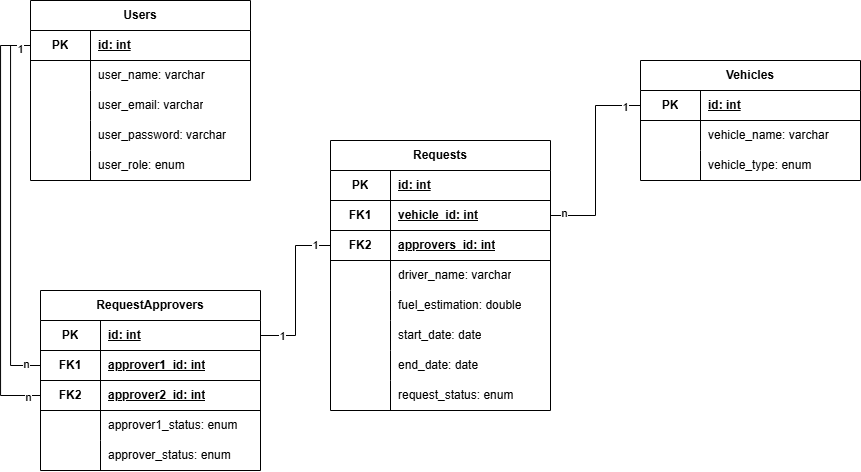

The diagram above was exported from draw.io. Its source (the exported page's mxGraphModel, read from the mxfile embedded in the PNG):
<mxGraphModel dx="1125" dy="629" grid="1" gridSize="10" guides="1" tooltips="1" connect="1" arrows="1" fold="1" page="1" pageScale="1" pageWidth="827" pageHeight="1169" math="0" shadow="0">
  <root>
    <mxCell id="0" />
    <mxCell id="1" parent="0" />
    <mxCell id="2" value="Users" style="shape=table;startSize=30;container=1;collapsible=1;childLayout=tableLayout;fixedRows=1;rowLines=0;fontStyle=1;align=center;resizeLast=1;html=1;whiteSpace=wrap;" vertex="1" parent="1">
      <mxGeometry x="30" y="40" width="220" height="180" as="geometry">
        <mxRectangle x="120" y="390" width="70" height="30" as="alternateBounds" />
      </mxGeometry>
    </mxCell>
    <mxCell id="3" value="" style="shape=tableRow;horizontal=0;startSize=0;swimlaneHead=0;swimlaneBody=0;fillColor=none;collapsible=0;dropTarget=0;points=[[0,0.5],[1,0.5]];portConstraint=eastwest;top=0;left=0;right=0;bottom=1;html=1;" vertex="1" parent="2">
      <mxGeometry y="30" width="220" height="30" as="geometry" />
    </mxCell>
    <mxCell id="4" value="PK" style="shape=partialRectangle;connectable=0;fillColor=none;top=0;left=0;bottom=0;right=0;fontStyle=1;overflow=hidden;html=1;whiteSpace=wrap;" vertex="1" parent="3">
      <mxGeometry width="60" height="30" as="geometry">
        <mxRectangle width="60" height="30" as="alternateBounds" />
      </mxGeometry>
    </mxCell>
    <mxCell id="5" value="id: int" style="shape=partialRectangle;connectable=0;fillColor=none;top=0;left=0;bottom=0;right=0;align=left;spacingLeft=6;fontStyle=5;overflow=hidden;html=1;whiteSpace=wrap;" vertex="1" parent="3">
      <mxGeometry x="60" width="160" height="30" as="geometry">
        <mxRectangle width="160" height="30" as="alternateBounds" />
      </mxGeometry>
    </mxCell>
    <mxCell id="6" value="" style="shape=tableRow;horizontal=0;startSize=0;swimlaneHead=0;swimlaneBody=0;fillColor=none;collapsible=0;dropTarget=0;points=[[0,0.5],[1,0.5]];portConstraint=eastwest;top=0;left=0;right=0;bottom=0;html=1;" vertex="1" parent="2">
      <mxGeometry y="60" width="220" height="30" as="geometry" />
    </mxCell>
    <mxCell id="7" value="" style="shape=partialRectangle;connectable=0;fillColor=none;top=0;left=0;bottom=0;right=0;editable=1;overflow=hidden;html=1;whiteSpace=wrap;" vertex="1" parent="6">
      <mxGeometry width="60" height="30" as="geometry">
        <mxRectangle width="60" height="30" as="alternateBounds" />
      </mxGeometry>
    </mxCell>
    <mxCell id="8" value="user_name: varchar" style="shape=partialRectangle;connectable=0;fillColor=none;top=0;left=0;bottom=0;right=0;align=left;spacingLeft=6;overflow=hidden;html=1;whiteSpace=wrap;" vertex="1" parent="6">
      <mxGeometry x="60" width="160" height="30" as="geometry">
        <mxRectangle width="160" height="30" as="alternateBounds" />
      </mxGeometry>
    </mxCell>
    <mxCell id="9" value="" style="shape=tableRow;horizontal=0;startSize=0;swimlaneHead=0;swimlaneBody=0;fillColor=none;collapsible=0;dropTarget=0;points=[[0,0.5],[1,0.5]];portConstraint=eastwest;top=0;left=0;right=0;bottom=0;html=1;" vertex="1" parent="2">
      <mxGeometry y="90" width="220" height="30" as="geometry" />
    </mxCell>
    <mxCell id="10" value="" style="shape=partialRectangle;connectable=0;fillColor=none;top=0;left=0;bottom=0;right=0;editable=1;overflow=hidden;html=1;whiteSpace=wrap;" vertex="1" parent="9">
      <mxGeometry width="60" height="30" as="geometry">
        <mxRectangle width="60" height="30" as="alternateBounds" />
      </mxGeometry>
    </mxCell>
    <mxCell id="11" value="user_email: varchar" style="shape=partialRectangle;connectable=0;fillColor=none;top=0;left=0;bottom=0;right=0;align=left;spacingLeft=6;overflow=hidden;html=1;whiteSpace=wrap;" vertex="1" parent="9">
      <mxGeometry x="60" width="160" height="30" as="geometry">
        <mxRectangle width="160" height="30" as="alternateBounds" />
      </mxGeometry>
    </mxCell>
    <mxCell id="12" value="" style="shape=tableRow;horizontal=0;startSize=0;swimlaneHead=0;swimlaneBody=0;fillColor=none;collapsible=0;dropTarget=0;points=[[0,0.5],[1,0.5]];portConstraint=eastwest;top=0;left=0;right=0;bottom=0;html=1;" vertex="1" parent="2">
      <mxGeometry y="120" width="220" height="30" as="geometry" />
    </mxCell>
    <mxCell id="13" value="" style="shape=partialRectangle;connectable=0;fillColor=none;top=0;left=0;bottom=0;right=0;editable=1;overflow=hidden;html=1;whiteSpace=wrap;" vertex="1" parent="12">
      <mxGeometry width="60" height="30" as="geometry">
        <mxRectangle width="60" height="30" as="alternateBounds" />
      </mxGeometry>
    </mxCell>
    <mxCell id="14" value="user_password: varchar" style="shape=partialRectangle;connectable=0;fillColor=none;top=0;left=0;bottom=0;right=0;align=left;spacingLeft=6;overflow=hidden;html=1;whiteSpace=wrap;" vertex="1" parent="12">
      <mxGeometry x="60" width="160" height="30" as="geometry">
        <mxRectangle width="160" height="30" as="alternateBounds" />
      </mxGeometry>
    </mxCell>
    <mxCell id="15" value="" style="shape=tableRow;horizontal=0;startSize=0;swimlaneHead=0;swimlaneBody=0;fillColor=none;collapsible=0;dropTarget=0;points=[[0,0.5],[1,0.5]];portConstraint=eastwest;top=0;left=0;right=0;bottom=0;html=1;" vertex="1" parent="2">
      <mxGeometry y="150" width="220" height="30" as="geometry" />
    </mxCell>
    <mxCell id="16" value="" style="shape=partialRectangle;connectable=0;fillColor=none;top=0;left=0;bottom=0;right=0;editable=1;overflow=hidden;html=1;whiteSpace=wrap;" vertex="1" parent="15">
      <mxGeometry width="60" height="30" as="geometry">
        <mxRectangle width="60" height="30" as="alternateBounds" />
      </mxGeometry>
    </mxCell>
    <mxCell id="17" value="user_role: enum" style="shape=partialRectangle;connectable=0;fillColor=none;top=0;left=0;bottom=0;right=0;align=left;spacingLeft=6;overflow=hidden;html=1;whiteSpace=wrap;" vertex="1" parent="15">
      <mxGeometry x="60" width="160" height="30" as="geometry">
        <mxRectangle width="160" height="30" as="alternateBounds" />
      </mxGeometry>
    </mxCell>
    <mxCell id="18" value="Requests" style="shape=table;startSize=30;container=1;collapsible=1;childLayout=tableLayout;fixedRows=1;rowLines=0;fontStyle=1;align=center;resizeLast=1;html=1;whiteSpace=wrap;" vertex="1" parent="1">
      <mxGeometry x="330" y="180" width="220" height="270" as="geometry">
        <mxRectangle x="120" y="390" width="70" height="30" as="alternateBounds" />
      </mxGeometry>
    </mxCell>
    <mxCell id="19" value="" style="shape=tableRow;horizontal=0;startSize=0;swimlaneHead=0;swimlaneBody=0;fillColor=none;collapsible=0;dropTarget=0;points=[[0,0.5],[1,0.5]];portConstraint=eastwest;top=0;left=0;right=0;bottom=1;html=1;" vertex="1" parent="18">
      <mxGeometry y="30" width="220" height="30" as="geometry" />
    </mxCell>
    <mxCell id="20" value="PK" style="shape=partialRectangle;connectable=0;fillColor=none;top=0;left=0;bottom=0;right=0;fontStyle=1;overflow=hidden;html=1;whiteSpace=wrap;" vertex="1" parent="19">
      <mxGeometry width="60" height="30" as="geometry">
        <mxRectangle width="60" height="30" as="alternateBounds" />
      </mxGeometry>
    </mxCell>
    <mxCell id="21" value="id: int" style="shape=partialRectangle;connectable=0;fillColor=none;top=0;left=0;bottom=0;right=0;align=left;spacingLeft=6;fontStyle=5;overflow=hidden;html=1;whiteSpace=wrap;" vertex="1" parent="19">
      <mxGeometry x="60" width="160" height="30" as="geometry">
        <mxRectangle width="160" height="30" as="alternateBounds" />
      </mxGeometry>
    </mxCell>
    <mxCell id="22" value="" style="shape=tableRow;horizontal=0;startSize=0;swimlaneHead=0;swimlaneBody=0;fillColor=none;collapsible=0;dropTarget=0;points=[[0,0.5],[1,0.5]];portConstraint=eastwest;top=0;left=0;right=0;bottom=1;html=1;" vertex="1" parent="18">
      <mxGeometry y="60" width="220" height="30" as="geometry" />
    </mxCell>
    <mxCell id="23" value="FK1" style="shape=partialRectangle;connectable=0;fillColor=none;top=0;left=0;bottom=0;right=0;fontStyle=1;overflow=hidden;html=1;whiteSpace=wrap;" vertex="1" parent="22">
      <mxGeometry width="60" height="30" as="geometry">
        <mxRectangle width="60" height="30" as="alternateBounds" />
      </mxGeometry>
    </mxCell>
    <mxCell id="24" value="vehicle_id: int" style="shape=partialRectangle;connectable=0;fillColor=none;top=0;left=0;bottom=0;right=0;align=left;spacingLeft=6;fontStyle=5;overflow=hidden;html=1;whiteSpace=wrap;" vertex="1" parent="22">
      <mxGeometry x="60" width="160" height="30" as="geometry">
        <mxRectangle width="160" height="30" as="alternateBounds" />
      </mxGeometry>
    </mxCell>
    <mxCell id="25" value="" style="shape=tableRow;horizontal=0;startSize=0;swimlaneHead=0;swimlaneBody=0;fillColor=none;collapsible=0;dropTarget=0;points=[[0,0.5],[1,0.5]];portConstraint=eastwest;top=0;left=0;right=0;bottom=1;html=1;" vertex="1" parent="18">
      <mxGeometry y="90" width="220" height="30" as="geometry" />
    </mxCell>
    <mxCell id="26" value="FK2" style="shape=partialRectangle;connectable=0;fillColor=none;top=0;left=0;bottom=0;right=0;fontStyle=1;overflow=hidden;html=1;whiteSpace=wrap;" vertex="1" parent="25">
      <mxGeometry width="60" height="30" as="geometry">
        <mxRectangle width="60" height="30" as="alternateBounds" />
      </mxGeometry>
    </mxCell>
    <mxCell id="27" value="approvers_id: int" style="shape=partialRectangle;connectable=0;fillColor=none;top=0;left=0;bottom=0;right=0;align=left;spacingLeft=6;fontStyle=5;overflow=hidden;html=1;whiteSpace=wrap;" vertex="1" parent="25">
      <mxGeometry x="60" width="160" height="30" as="geometry">
        <mxRectangle width="160" height="30" as="alternateBounds" />
      </mxGeometry>
    </mxCell>
    <mxCell id="28" value="" style="shape=tableRow;horizontal=0;startSize=0;swimlaneHead=0;swimlaneBody=0;fillColor=none;collapsible=0;dropTarget=0;points=[[0,0.5],[1,0.5]];portConstraint=eastwest;top=0;left=0;right=0;bottom=0;html=1;" vertex="1" parent="18">
      <mxGeometry y="120" width="220" height="30" as="geometry" />
    </mxCell>
    <mxCell id="29" value="" style="shape=partialRectangle;connectable=0;fillColor=none;top=0;left=0;bottom=0;right=0;editable=1;overflow=hidden;html=1;whiteSpace=wrap;" vertex="1" parent="28">
      <mxGeometry width="60" height="30" as="geometry">
        <mxRectangle width="60" height="30" as="alternateBounds" />
      </mxGeometry>
    </mxCell>
    <mxCell id="30" value="driver_name: varchar" style="shape=partialRectangle;connectable=0;fillColor=none;top=0;left=0;bottom=0;right=0;align=left;spacingLeft=6;overflow=hidden;html=1;whiteSpace=wrap;" vertex="1" parent="28">
      <mxGeometry x="60" width="160" height="30" as="geometry">
        <mxRectangle width="160" height="30" as="alternateBounds" />
      </mxGeometry>
    </mxCell>
    <mxCell id="31" value="" style="shape=tableRow;horizontal=0;startSize=0;swimlaneHead=0;swimlaneBody=0;fillColor=none;collapsible=0;dropTarget=0;points=[[0,0.5],[1,0.5]];portConstraint=eastwest;top=0;left=0;right=0;bottom=0;html=1;" vertex="1" parent="18">
      <mxGeometry y="150" width="220" height="30" as="geometry" />
    </mxCell>
    <mxCell id="32" value="" style="shape=partialRectangle;connectable=0;fillColor=none;top=0;left=0;bottom=0;right=0;editable=1;overflow=hidden;html=1;whiteSpace=wrap;" vertex="1" parent="31">
      <mxGeometry width="60" height="30" as="geometry">
        <mxRectangle width="60" height="30" as="alternateBounds" />
      </mxGeometry>
    </mxCell>
    <mxCell id="33" value="fuel_estimation: double" style="shape=partialRectangle;connectable=0;fillColor=none;top=0;left=0;bottom=0;right=0;align=left;spacingLeft=6;overflow=hidden;html=1;whiteSpace=wrap;" vertex="1" parent="31">
      <mxGeometry x="60" width="160" height="30" as="geometry">
        <mxRectangle width="160" height="30" as="alternateBounds" />
      </mxGeometry>
    </mxCell>
    <mxCell id="34" value="" style="shape=tableRow;horizontal=0;startSize=0;swimlaneHead=0;swimlaneBody=0;fillColor=none;collapsible=0;dropTarget=0;points=[[0,0.5],[1,0.5]];portConstraint=eastwest;top=0;left=0;right=0;bottom=0;html=1;" vertex="1" parent="18">
      <mxGeometry y="180" width="220" height="30" as="geometry" />
    </mxCell>
    <mxCell id="35" value="" style="shape=partialRectangle;connectable=0;fillColor=none;top=0;left=0;bottom=0;right=0;editable=1;overflow=hidden;html=1;whiteSpace=wrap;" vertex="1" parent="34">
      <mxGeometry width="60" height="30" as="geometry">
        <mxRectangle width="60" height="30" as="alternateBounds" />
      </mxGeometry>
    </mxCell>
    <mxCell id="36" value="start_date: date" style="shape=partialRectangle;connectable=0;fillColor=none;top=0;left=0;bottom=0;right=0;align=left;spacingLeft=6;overflow=hidden;html=1;whiteSpace=wrap;" vertex="1" parent="34">
      <mxGeometry x="60" width="160" height="30" as="geometry">
        <mxRectangle width="160" height="30" as="alternateBounds" />
      </mxGeometry>
    </mxCell>
    <mxCell id="37" value="" style="shape=tableRow;horizontal=0;startSize=0;swimlaneHead=0;swimlaneBody=0;fillColor=none;collapsible=0;dropTarget=0;points=[[0,0.5],[1,0.5]];portConstraint=eastwest;top=0;left=0;right=0;bottom=0;html=1;" vertex="1" parent="18">
      <mxGeometry y="210" width="220" height="30" as="geometry" />
    </mxCell>
    <mxCell id="38" value="" style="shape=partialRectangle;connectable=0;fillColor=none;top=0;left=0;bottom=0;right=0;editable=1;overflow=hidden;html=1;whiteSpace=wrap;" vertex="1" parent="37">
      <mxGeometry width="60" height="30" as="geometry">
        <mxRectangle width="60" height="30" as="alternateBounds" />
      </mxGeometry>
    </mxCell>
    <mxCell id="39" value="end_date: date" style="shape=partialRectangle;connectable=0;fillColor=none;top=0;left=0;bottom=0;right=0;align=left;spacingLeft=6;overflow=hidden;html=1;whiteSpace=wrap;" vertex="1" parent="37">
      <mxGeometry x="60" width="160" height="30" as="geometry">
        <mxRectangle width="160" height="30" as="alternateBounds" />
      </mxGeometry>
    </mxCell>
    <mxCell id="40" value="" style="shape=tableRow;horizontal=0;startSize=0;swimlaneHead=0;swimlaneBody=0;fillColor=none;collapsible=0;dropTarget=0;points=[[0,0.5],[1,0.5]];portConstraint=eastwest;top=0;left=0;right=0;bottom=0;html=1;" vertex="1" parent="18">
      <mxGeometry y="240" width="220" height="30" as="geometry" />
    </mxCell>
    <mxCell id="41" value="" style="shape=partialRectangle;connectable=0;fillColor=none;top=0;left=0;bottom=0;right=0;editable=1;overflow=hidden;html=1;whiteSpace=wrap;" vertex="1" parent="40">
      <mxGeometry width="60" height="30" as="geometry">
        <mxRectangle width="60" height="30" as="alternateBounds" />
      </mxGeometry>
    </mxCell>
    <mxCell id="42" value="request_status: enum" style="shape=partialRectangle;connectable=0;fillColor=none;top=0;left=0;bottom=0;right=0;align=left;spacingLeft=6;overflow=hidden;html=1;whiteSpace=wrap;" vertex="1" parent="40">
      <mxGeometry x="60" width="160" height="30" as="geometry">
        <mxRectangle width="160" height="30" as="alternateBounds" />
      </mxGeometry>
    </mxCell>
    <mxCell id="43" value="Vehicles" style="shape=table;startSize=30;container=1;collapsible=1;childLayout=tableLayout;fixedRows=1;rowLines=0;fontStyle=1;align=center;resizeLast=1;html=1;whiteSpace=wrap;" vertex="1" parent="1">
      <mxGeometry x="640" y="100" width="220" height="120" as="geometry">
        <mxRectangle x="120" y="390" width="70" height="30" as="alternateBounds" />
      </mxGeometry>
    </mxCell>
    <mxCell id="44" value="" style="shape=tableRow;horizontal=0;startSize=0;swimlaneHead=0;swimlaneBody=0;fillColor=none;collapsible=0;dropTarget=0;points=[[0,0.5],[1,0.5]];portConstraint=eastwest;top=0;left=0;right=0;bottom=1;html=1;" vertex="1" parent="43">
      <mxGeometry y="30" width="220" height="30" as="geometry" />
    </mxCell>
    <mxCell id="45" value="PK" style="shape=partialRectangle;connectable=0;fillColor=none;top=0;left=0;bottom=0;right=0;fontStyle=1;overflow=hidden;html=1;whiteSpace=wrap;" vertex="1" parent="44">
      <mxGeometry width="60" height="30" as="geometry">
        <mxRectangle width="60" height="30" as="alternateBounds" />
      </mxGeometry>
    </mxCell>
    <mxCell id="46" value="id: int" style="shape=partialRectangle;connectable=0;fillColor=none;top=0;left=0;bottom=0;right=0;align=left;spacingLeft=6;fontStyle=5;overflow=hidden;html=1;whiteSpace=wrap;" vertex="1" parent="44">
      <mxGeometry x="60" width="160" height="30" as="geometry">
        <mxRectangle width="160" height="30" as="alternateBounds" />
      </mxGeometry>
    </mxCell>
    <mxCell id="47" value="" style="shape=tableRow;horizontal=0;startSize=0;swimlaneHead=0;swimlaneBody=0;fillColor=none;collapsible=0;dropTarget=0;points=[[0,0.5],[1,0.5]];portConstraint=eastwest;top=0;left=0;right=0;bottom=0;html=1;" vertex="1" parent="43">
      <mxGeometry y="60" width="220" height="30" as="geometry" />
    </mxCell>
    <mxCell id="48" value="" style="shape=partialRectangle;connectable=0;fillColor=none;top=0;left=0;bottom=0;right=0;editable=1;overflow=hidden;html=1;whiteSpace=wrap;" vertex="1" parent="47">
      <mxGeometry width="60" height="30" as="geometry">
        <mxRectangle width="60" height="30" as="alternateBounds" />
      </mxGeometry>
    </mxCell>
    <mxCell id="49" value="vehicle_name: varchar" style="shape=partialRectangle;connectable=0;fillColor=none;top=0;left=0;bottom=0;right=0;align=left;spacingLeft=6;overflow=hidden;html=1;whiteSpace=wrap;" vertex="1" parent="47">
      <mxGeometry x="60" width="160" height="30" as="geometry">
        <mxRectangle width="160" height="30" as="alternateBounds" />
      </mxGeometry>
    </mxCell>
    <mxCell id="50" value="" style="shape=tableRow;horizontal=0;startSize=0;swimlaneHead=0;swimlaneBody=0;fillColor=none;collapsible=0;dropTarget=0;points=[[0,0.5],[1,0.5]];portConstraint=eastwest;top=0;left=0;right=0;bottom=0;html=1;" vertex="1" parent="43">
      <mxGeometry y="90" width="220" height="30" as="geometry" />
    </mxCell>
    <mxCell id="51" value="" style="shape=partialRectangle;connectable=0;fillColor=none;top=0;left=0;bottom=0;right=0;editable=1;overflow=hidden;html=1;whiteSpace=wrap;" vertex="1" parent="50">
      <mxGeometry width="60" height="30" as="geometry">
        <mxRectangle width="60" height="30" as="alternateBounds" />
      </mxGeometry>
    </mxCell>
    <mxCell id="52" value="vehicle_type: enum" style="shape=partialRectangle;connectable=0;fillColor=none;top=0;left=0;bottom=0;right=0;align=left;spacingLeft=6;overflow=hidden;html=1;whiteSpace=wrap;" vertex="1" parent="50">
      <mxGeometry x="60" width="160" height="30" as="geometry">
        <mxRectangle width="160" height="30" as="alternateBounds" />
      </mxGeometry>
    </mxCell>
    <mxCell id="53" value="RequestApprovers" style="shape=table;startSize=30;container=1;collapsible=1;childLayout=tableLayout;fixedRows=1;rowLines=0;fontStyle=1;align=center;resizeLast=1;html=1;whiteSpace=wrap;" vertex="1" parent="1">
      <mxGeometry x="40" y="330" width="220" height="180" as="geometry">
        <mxRectangle x="120" y="390" width="70" height="30" as="alternateBounds" />
      </mxGeometry>
    </mxCell>
    <mxCell id="54" value="" style="shape=tableRow;horizontal=0;startSize=0;swimlaneHead=0;swimlaneBody=0;fillColor=none;collapsible=0;dropTarget=0;points=[[0,0.5],[1,0.5]];portConstraint=eastwest;top=0;left=0;right=0;bottom=1;html=1;" vertex="1" parent="53">
      <mxGeometry y="30" width="220" height="30" as="geometry" />
    </mxCell>
    <mxCell id="55" value="PK" style="shape=partialRectangle;connectable=0;fillColor=none;top=0;left=0;bottom=0;right=0;fontStyle=1;overflow=hidden;html=1;whiteSpace=wrap;" vertex="1" parent="54">
      <mxGeometry width="60" height="30" as="geometry">
        <mxRectangle width="60" height="30" as="alternateBounds" />
      </mxGeometry>
    </mxCell>
    <mxCell id="56" value="id: int" style="shape=partialRectangle;connectable=0;fillColor=none;top=0;left=0;bottom=0;right=0;align=left;spacingLeft=6;fontStyle=5;overflow=hidden;html=1;whiteSpace=wrap;" vertex="1" parent="54">
      <mxGeometry x="60" width="160" height="30" as="geometry">
        <mxRectangle width="160" height="30" as="alternateBounds" />
      </mxGeometry>
    </mxCell>
    <mxCell id="57" value="" style="shape=tableRow;horizontal=0;startSize=0;swimlaneHead=0;swimlaneBody=0;fillColor=none;collapsible=0;dropTarget=0;points=[[0,0.5],[1,0.5]];portConstraint=eastwest;top=0;left=0;right=0;bottom=1;html=1;" vertex="1" parent="53">
      <mxGeometry y="60" width="220" height="30" as="geometry" />
    </mxCell>
    <mxCell id="58" value="FK1" style="shape=partialRectangle;connectable=0;fillColor=none;top=0;left=0;bottom=0;right=0;fontStyle=1;overflow=hidden;html=1;whiteSpace=wrap;" vertex="1" parent="57">
      <mxGeometry width="60" height="30" as="geometry">
        <mxRectangle width="60" height="30" as="alternateBounds" />
      </mxGeometry>
    </mxCell>
    <mxCell id="59" value="approver1_id: int" style="shape=partialRectangle;connectable=0;fillColor=none;top=0;left=0;bottom=0;right=0;align=left;spacingLeft=6;fontStyle=5;overflow=hidden;html=1;whiteSpace=wrap;" vertex="1" parent="57">
      <mxGeometry x="60" width="160" height="30" as="geometry">
        <mxRectangle width="160" height="30" as="alternateBounds" />
      </mxGeometry>
    </mxCell>
    <mxCell id="60" value="" style="shape=tableRow;horizontal=0;startSize=0;swimlaneHead=0;swimlaneBody=0;fillColor=none;collapsible=0;dropTarget=0;points=[[0,0.5],[1,0.5]];portConstraint=eastwest;top=0;left=0;right=0;bottom=1;html=1;" vertex="1" parent="53">
      <mxGeometry y="90" width="220" height="30" as="geometry" />
    </mxCell>
    <mxCell id="61" value="FK2" style="shape=partialRectangle;connectable=0;fillColor=none;top=0;left=0;bottom=0;right=0;fontStyle=1;overflow=hidden;html=1;whiteSpace=wrap;" vertex="1" parent="60">
      <mxGeometry width="60" height="30" as="geometry">
        <mxRectangle width="60" height="30" as="alternateBounds" />
      </mxGeometry>
    </mxCell>
    <mxCell id="62" value="approver2_id: int" style="shape=partialRectangle;connectable=0;fillColor=none;top=0;left=0;bottom=0;right=0;align=left;spacingLeft=6;fontStyle=5;overflow=hidden;html=1;whiteSpace=wrap;" vertex="1" parent="60">
      <mxGeometry x="60" width="160" height="30" as="geometry">
        <mxRectangle width="160" height="30" as="alternateBounds" />
      </mxGeometry>
    </mxCell>
    <mxCell id="63" value="" style="shape=tableRow;horizontal=0;startSize=0;swimlaneHead=0;swimlaneBody=0;fillColor=none;collapsible=0;dropTarget=0;points=[[0,0.5],[1,0.5]];portConstraint=eastwest;top=0;left=0;right=0;bottom=0;html=1;" vertex="1" parent="53">
      <mxGeometry y="120" width="220" height="30" as="geometry" />
    </mxCell>
    <mxCell id="64" value="" style="shape=partialRectangle;connectable=0;fillColor=none;top=0;left=0;bottom=0;right=0;editable=1;overflow=hidden;html=1;whiteSpace=wrap;" vertex="1" parent="63">
      <mxGeometry width="60" height="30" as="geometry">
        <mxRectangle width="60" height="30" as="alternateBounds" />
      </mxGeometry>
    </mxCell>
    <mxCell id="65" value="approver1_status: enum" style="shape=partialRectangle;connectable=0;fillColor=none;top=0;left=0;bottom=0;right=0;align=left;spacingLeft=6;overflow=hidden;html=1;whiteSpace=wrap;" vertex="1" parent="63">
      <mxGeometry x="60" width="160" height="30" as="geometry">
        <mxRectangle width="160" height="30" as="alternateBounds" />
      </mxGeometry>
    </mxCell>
    <mxCell id="66" value="" style="shape=tableRow;horizontal=0;startSize=0;swimlaneHead=0;swimlaneBody=0;fillColor=none;collapsible=0;dropTarget=0;points=[[0,0.5],[1,0.5]];portConstraint=eastwest;top=0;left=0;right=0;bottom=0;html=1;" vertex="1" parent="53">
      <mxGeometry y="150" width="220" height="30" as="geometry" />
    </mxCell>
    <mxCell id="67" value="" style="shape=partialRectangle;connectable=0;fillColor=none;top=0;left=0;bottom=0;right=0;editable=1;overflow=hidden;html=1;whiteSpace=wrap;" vertex="1" parent="66">
      <mxGeometry width="60" height="30" as="geometry">
        <mxRectangle width="60" height="30" as="alternateBounds" />
      </mxGeometry>
    </mxCell>
    <mxCell id="68" value="approver_status: enum" style="shape=partialRectangle;connectable=0;fillColor=none;top=0;left=0;bottom=0;right=0;align=left;spacingLeft=6;overflow=hidden;html=1;whiteSpace=wrap;" vertex="1" parent="66">
      <mxGeometry x="60" width="160" height="30" as="geometry">
        <mxRectangle width="160" height="30" as="alternateBounds" />
      </mxGeometry>
    </mxCell>
    <mxCell id="69" style="edgeStyle=orthogonalEdgeStyle;rounded=0;orthogonalLoop=1;jettySize=auto;html=1;exitX=1;exitY=0.5;exitDx=0;exitDy=0;entryX=0;entryY=0.5;entryDx=0;entryDy=0;endArrow=none;endFill=0;" edge="1" source="54" target="25" parent="1">
      <mxGeometry relative="1" as="geometry" />
    </mxCell>
    <mxCell id="70" value="1" style="edgeLabel;html=1;align=center;verticalAlign=middle;resizable=0;points=[];" connectable="0" vertex="1" parent="69">
      <mxGeometry x="-0.74" relative="1" as="geometry">
        <mxPoint as="offset" />
      </mxGeometry>
    </mxCell>
    <mxCell id="71" value="1" style="edgeLabel;html=1;align=center;verticalAlign=middle;resizable=0;points=[];" connectable="0" vertex="1" parent="69">
      <mxGeometry x="0.81" y="1" relative="1" as="geometry">
        <mxPoint as="offset" />
      </mxGeometry>
    </mxCell>
    <mxCell id="72" style="edgeStyle=orthogonalEdgeStyle;rounded=0;orthogonalLoop=1;jettySize=auto;html=1;exitX=0;exitY=0.5;exitDx=0;exitDy=0;entryX=0;entryY=0.5;entryDx=0;entryDy=0;endArrow=none;endFill=0;" edge="1" source="57" target="3" parent="1">
      <mxGeometry relative="1" as="geometry" />
    </mxCell>
    <mxCell id="73" value="n" style="edgeLabel;html=1;align=center;verticalAlign=middle;resizable=0;points=[];" connectable="0" vertex="1" parent="72">
      <mxGeometry x="-0.9395" y="-4" relative="1" as="geometry">
        <mxPoint x="-3" y="2" as="offset" />
      </mxGeometry>
    </mxCell>
    <mxCell id="74" style="edgeStyle=orthogonalEdgeStyle;rounded=0;orthogonalLoop=1;jettySize=auto;html=1;exitX=0;exitY=0.5;exitDx=0;exitDy=0;entryX=0;entryY=0.5;entryDx=0;entryDy=0;endArrow=none;endFill=0;" edge="1" source="60" target="3" parent="1">
      <mxGeometry relative="1" as="geometry">
        <Array as="points">
          <mxPoint y="435" />
          <mxPoint y="85" />
        </Array>
      </mxGeometry>
    </mxCell>
    <mxCell id="75" value="1" style="edgeLabel;html=1;align=center;verticalAlign=middle;resizable=0;points=[];" connectable="0" vertex="1" parent="74">
      <mxGeometry x="0.9514" y="-3" relative="1" as="geometry">
        <mxPoint as="offset" />
      </mxGeometry>
    </mxCell>
    <mxCell id="76" value="n" style="edgeLabel;html=1;align=center;verticalAlign=middle;resizable=0;points=[];" connectable="0" vertex="1" parent="74">
      <mxGeometry x="-0.9371" y="1" relative="1" as="geometry">
        <mxPoint as="offset" />
      </mxGeometry>
    </mxCell>
    <mxCell id="77" style="edgeStyle=orthogonalEdgeStyle;rounded=0;orthogonalLoop=1;jettySize=auto;html=1;exitX=1;exitY=0.5;exitDx=0;exitDy=0;entryX=0;entryY=0.5;entryDx=0;entryDy=0;endArrow=none;endFill=0;" edge="1" source="22" target="44" parent="1">
      <mxGeometry relative="1" as="geometry" />
    </mxCell>
    <mxCell id="78" value="n" style="edgeLabel;html=1;align=center;verticalAlign=middle;resizable=0;points=[];" connectable="0" vertex="1" parent="77">
      <mxGeometry x="-0.872" y="3" relative="1" as="geometry">
        <mxPoint as="offset" />
      </mxGeometry>
    </mxCell>
    <mxCell id="79" value="1" style="edgeLabel;html=1;align=center;verticalAlign=middle;resizable=0;points=[];" connectable="0" vertex="1" parent="77">
      <mxGeometry x="0.848" y="-1" relative="1" as="geometry">
        <mxPoint as="offset" />
      </mxGeometry>
    </mxCell>
  </root>
</mxGraphModel>